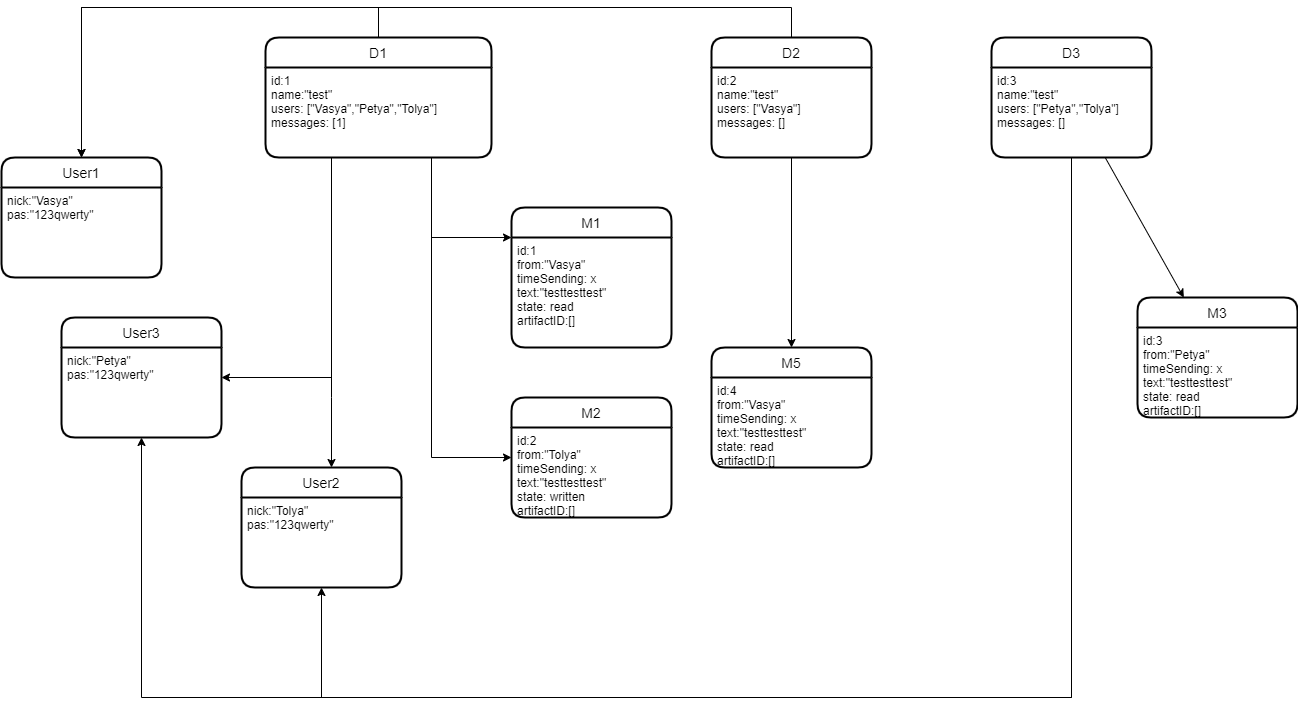

The diagram above was exported from draw.io. Its source (the exported page's mxGraphModel, read from the mxfile embedded in the PNG):
<mxGraphModel dx="2249" dy="865" grid="1" gridSize="10" guides="1" tooltips="1" connect="1" arrows="1" fold="1" page="1" pageScale="1" pageWidth="827" pageHeight="1169" math="0" shadow="0">
  <root>
    <mxCell id="0" />
    <mxCell id="1" parent="0" />
    <mxCell id="6E52LwiU98ouSoxA9Fha-1" value="User1" style="swimlane;childLayout=stackLayout;horizontal=1;startSize=30;horizontalStack=0;rounded=1;fontSize=14;fontStyle=0;strokeWidth=2;resizeParent=0;resizeLast=1;shadow=0;dashed=0;align=center;" parent="1" vertex="1">
      <mxGeometry x="-210" y="180" width="160" height="120" as="geometry" />
    </mxCell>
    <mxCell id="6E52LwiU98ouSoxA9Fha-2" value="nick:&quot;Vasya&quot;&#10;pas:&quot;123qwerty&quot;" style="align=left;strokeColor=none;fillColor=none;spacingLeft=4;fontSize=12;verticalAlign=top;resizable=0;rotatable=0;part=1;" parent="6E52LwiU98ouSoxA9Fha-1" vertex="1">
      <mxGeometry y="30" width="160" height="90" as="geometry" />
    </mxCell>
    <mxCell id="6E52LwiU98ouSoxA9Fha-3" value="User2" style="swimlane;childLayout=stackLayout;horizontal=1;startSize=30;horizontalStack=0;rounded=1;fontSize=14;fontStyle=0;strokeWidth=2;resizeParent=0;resizeLast=1;shadow=0;dashed=0;align=center;" parent="1" vertex="1">
      <mxGeometry x="30" y="490" width="160" height="120" as="geometry" />
    </mxCell>
    <mxCell id="6E52LwiU98ouSoxA9Fha-4" value="nick:&quot;Tolya&quot;&#10;pas:&quot;123qwerty&quot;" style="align=left;strokeColor=none;fillColor=none;spacingLeft=4;fontSize=12;verticalAlign=top;resizable=0;rotatable=0;part=1;" parent="6E52LwiU98ouSoxA9Fha-3" vertex="1">
      <mxGeometry y="30" width="160" height="90" as="geometry" />
    </mxCell>
    <mxCell id="6E52LwiU98ouSoxA9Fha-5" value="User3" style="swimlane;childLayout=stackLayout;horizontal=1;startSize=30;horizontalStack=0;rounded=1;fontSize=14;fontStyle=0;strokeWidth=2;resizeParent=0;resizeLast=1;shadow=0;dashed=0;align=center;" parent="1" vertex="1">
      <mxGeometry x="-150" y="340" width="160" height="120" as="geometry" />
    </mxCell>
    <mxCell id="6E52LwiU98ouSoxA9Fha-6" value="nick:&quot;Petya&quot;&#10;pas:&quot;123qwerty&quot;" style="align=left;strokeColor=none;fillColor=none;spacingLeft=4;fontSize=12;verticalAlign=top;resizable=0;rotatable=0;part=1;" parent="6E52LwiU98ouSoxA9Fha-5" vertex="1">
      <mxGeometry y="30" width="160" height="90" as="geometry" />
    </mxCell>
    <mxCell id="6E52LwiU98ouSoxA9Fha-9" style="rounded=0;orthogonalLoop=1;jettySize=auto;html=1;edgeStyle=elbowEdgeStyle;elbow=vertical;" parent="1" source="6E52LwiU98ouSoxA9Fha-7" target="6E52LwiU98ouSoxA9Fha-1" edge="1">
      <mxGeometry relative="1" as="geometry">
        <Array as="points">
          <mxPoint x="30" y="30" />
        </Array>
      </mxGeometry>
    </mxCell>
    <mxCell id="6E52LwiU98ouSoxA9Fha-10" style="edgeStyle=elbowEdgeStyle;rounded=0;orthogonalLoop=1;jettySize=auto;html=1;" parent="1" source="6E52LwiU98ouSoxA9Fha-7" target="6E52LwiU98ouSoxA9Fha-5" edge="1">
      <mxGeometry relative="1" as="geometry">
        <Array as="points">
          <mxPoint x="120" y="270" />
        </Array>
      </mxGeometry>
    </mxCell>
    <mxCell id="6E52LwiU98ouSoxA9Fha-11" style="edgeStyle=elbowEdgeStyle;rounded=0;orthogonalLoop=1;jettySize=auto;html=1;" parent="1" source="6E52LwiU98ouSoxA9Fha-7" target="6E52LwiU98ouSoxA9Fha-3" edge="1">
      <mxGeometry relative="1" as="geometry">
        <Array as="points">
          <mxPoint x="120" y="420" />
        </Array>
      </mxGeometry>
    </mxCell>
    <mxCell id="BWGBXuYtTRgoRk90Q-BO-5" style="edgeStyle=elbowEdgeStyle;rounded=0;orthogonalLoop=1;jettySize=auto;html=1;" parent="1" source="6E52LwiU98ouSoxA9Fha-7" target="6E52LwiU98ouSoxA9Fha-37" edge="1">
      <mxGeometry relative="1" as="geometry">
        <Array as="points">
          <mxPoint x="220" y="260" />
        </Array>
      </mxGeometry>
    </mxCell>
    <mxCell id="6E52LwiU98ouSoxA9Fha-7" value="D1" style="swimlane;childLayout=stackLayout;horizontal=1;startSize=30;horizontalStack=0;rounded=1;fontSize=14;fontStyle=0;strokeWidth=2;resizeParent=0;resizeLast=1;shadow=0;dashed=0;align=center;" parent="1" vertex="1">
      <mxGeometry x="54" y="60" width="226" height="120" as="geometry" />
    </mxCell>
    <mxCell id="6E52LwiU98ouSoxA9Fha-8" value="id:1&#10;name:&quot;test&quot;&#10;users: [&quot;Vasya&quot;,&quot;Petya&quot;,&quot;Tolya&quot;]&#10;messages: [1]" style="align=left;strokeColor=none;fillColor=none;spacingLeft=4;fontSize=12;verticalAlign=top;resizable=0;rotatable=0;part=1;" parent="6E52LwiU98ouSoxA9Fha-7" vertex="1">
      <mxGeometry y="30" width="226" height="90" as="geometry" />
    </mxCell>
    <mxCell id="6E52LwiU98ouSoxA9Fha-18" style="rounded=0;orthogonalLoop=1;jettySize=auto;html=1;edgeStyle=elbowEdgeStyle;elbow=vertical;" parent="1" source="6E52LwiU98ouSoxA9Fha-21" target="6E52LwiU98ouSoxA9Fha-1" edge="1">
      <mxGeometry relative="1" as="geometry">
        <mxPoint x="524" y="260" as="targetPoint" />
        <Array as="points">
          <mxPoint x="170" y="30" />
        </Array>
      </mxGeometry>
    </mxCell>
    <mxCell id="6E52LwiU98ouSoxA9Fha-45" style="edgeStyle=none;rounded=0;orthogonalLoop=1;jettySize=auto;html=1;" parent="1" source="6E52LwiU98ouSoxA9Fha-21" target="6E52LwiU98ouSoxA9Fha-43" edge="1">
      <mxGeometry relative="1" as="geometry" />
    </mxCell>
    <mxCell id="6E52LwiU98ouSoxA9Fha-21" value="D2" style="swimlane;childLayout=stackLayout;horizontal=1;startSize=30;horizontalStack=0;rounded=1;fontSize=14;fontStyle=0;strokeWidth=2;resizeParent=0;resizeLast=1;shadow=0;dashed=0;align=center;" parent="1" vertex="1">
      <mxGeometry x="500" y="60" width="160" height="120" as="geometry" />
    </mxCell>
    <mxCell id="6E52LwiU98ouSoxA9Fha-22" value="id:2&#10;name:&quot;test&quot;&#10;users: [&quot;Vasya&quot;]&#10;messages: []" style="align=left;strokeColor=none;fillColor=none;spacingLeft=4;fontSize=12;verticalAlign=top;resizable=0;rotatable=0;part=1;" parent="6E52LwiU98ouSoxA9Fha-21" vertex="1">
      <mxGeometry y="30" width="160" height="90" as="geometry" />
    </mxCell>
    <mxCell id="6E52LwiU98ouSoxA9Fha-30" style="edgeStyle=elbowEdgeStyle;rounded=0;orthogonalLoop=1;jettySize=auto;html=1;elbow=vertical;" parent="1" source="6E52LwiU98ouSoxA9Fha-32" target="6E52LwiU98ouSoxA9Fha-5" edge="1">
      <mxGeometry relative="1" as="geometry">
        <mxPoint x="874" y="270" as="targetPoint" />
        <Array as="points">
          <mxPoint x="440" y="720" />
          <mxPoint x="280" y="850" />
          <mxPoint x="-160" y="680" />
          <mxPoint x="610" y="800" />
        </Array>
      </mxGeometry>
    </mxCell>
    <mxCell id="6E52LwiU98ouSoxA9Fha-31" style="edgeStyle=elbowEdgeStyle;rounded=0;orthogonalLoop=1;jettySize=auto;html=1;elbow=vertical;" parent="1" source="6E52LwiU98ouSoxA9Fha-32" target="6E52LwiU98ouSoxA9Fha-3" edge="1">
      <mxGeometry relative="1" as="geometry">
        <mxPoint x="955.6666666666665" y="420" as="targetPoint" />
        <Array as="points">
          <mxPoint x="420" y="720" />
          <mxPoint x="550" y="850" />
        </Array>
      </mxGeometry>
    </mxCell>
    <mxCell id="6E52LwiU98ouSoxA9Fha-42" style="edgeStyle=none;rounded=0;orthogonalLoop=1;jettySize=auto;html=1;" parent="1" source="6E52LwiU98ouSoxA9Fha-32" target="6E52LwiU98ouSoxA9Fha-40" edge="1">
      <mxGeometry relative="1" as="geometry" />
    </mxCell>
    <mxCell id="6E52LwiU98ouSoxA9Fha-32" value="D3" style="swimlane;childLayout=stackLayout;horizontal=1;startSize=30;horizontalStack=0;rounded=1;fontSize=14;fontStyle=0;strokeWidth=2;resizeParent=0;resizeLast=1;shadow=0;dashed=0;align=center;" parent="1" vertex="1">
      <mxGeometry x="780" y="60" width="160" height="120" as="geometry" />
    </mxCell>
    <mxCell id="6E52LwiU98ouSoxA9Fha-33" value="id:3&#10;name:&quot;test&quot;&#10;users: [&quot;Petya&quot;,&quot;Tolya&quot;]&#10;messages: []" style="align=left;strokeColor=none;fillColor=none;spacingLeft=4;fontSize=12;verticalAlign=top;resizable=0;rotatable=0;part=1;" parent="6E52LwiU98ouSoxA9Fha-32" vertex="1">
      <mxGeometry y="30" width="160" height="90" as="geometry" />
    </mxCell>
    <mxCell id="6E52LwiU98ouSoxA9Fha-37" value="M1" style="swimlane;childLayout=stackLayout;horizontal=1;startSize=30;horizontalStack=0;rounded=1;fontSize=14;fontStyle=0;strokeWidth=2;resizeParent=0;resizeLast=1;shadow=0;dashed=0;align=center;" parent="1" vertex="1">
      <mxGeometry x="300" y="230" width="160" height="140" as="geometry" />
    </mxCell>
    <mxCell id="6E52LwiU98ouSoxA9Fha-38" value="id:1&#10;from:&quot;Vasya&quot;&#10;timeSending: x&#10;text:&quot;testtesttest&quot;&#10;state: read&#10;artifactID:[]" style="align=left;strokeColor=none;fillColor=none;spacingLeft=4;fontSize=12;verticalAlign=top;resizable=0;rotatable=0;part=1;" parent="6E52LwiU98ouSoxA9Fha-37" vertex="1">
      <mxGeometry y="30" width="160" height="110" as="geometry" />
    </mxCell>
    <mxCell id="6E52LwiU98ouSoxA9Fha-40" value="M3" style="swimlane;childLayout=stackLayout;horizontal=1;startSize=30;horizontalStack=0;rounded=1;fontSize=14;fontStyle=0;strokeWidth=2;resizeParent=0;resizeLast=1;shadow=0;dashed=0;align=center;" parent="1" vertex="1">
      <mxGeometry x="926" y="320" width="160" height="120" as="geometry" />
    </mxCell>
    <mxCell id="6E52LwiU98ouSoxA9Fha-41" value="id:3&#10;from:&quot;Petya&quot;&#10;timeSending: x&#10;text:&quot;testtesttest&quot;&#10;state: read&#10;artifactID:[]" style="align=left;strokeColor=none;fillColor=none;spacingLeft=4;fontSize=12;verticalAlign=top;resizable=0;rotatable=0;part=1;" parent="6E52LwiU98ouSoxA9Fha-40" vertex="1">
      <mxGeometry y="30" width="160" height="90" as="geometry" />
    </mxCell>
    <mxCell id="6E52LwiU98ouSoxA9Fha-43" value="M5" style="swimlane;childLayout=stackLayout;horizontal=1;startSize=30;horizontalStack=0;rounded=1;fontSize=14;fontStyle=0;strokeWidth=2;resizeParent=0;resizeLast=1;shadow=0;dashed=0;align=center;" parent="1" vertex="1">
      <mxGeometry x="500" y="370" width="160" height="120" as="geometry" />
    </mxCell>
    <mxCell id="6E52LwiU98ouSoxA9Fha-44" value="id:4&#10;from:&quot;Vasya&quot;&#10;timeSending: x&#10;text:&quot;testtesttest&quot;&#10;state: read&#10;artifactID:[]" style="align=left;strokeColor=none;fillColor=none;spacingLeft=4;fontSize=12;verticalAlign=top;resizable=0;rotatable=0;part=1;" parent="6E52LwiU98ouSoxA9Fha-43" vertex="1">
      <mxGeometry y="30" width="160" height="90" as="geometry" />
    </mxCell>
    <mxCell id="BWGBXuYtTRgoRk90Q-BO-2" value="M2" style="swimlane;childLayout=stackLayout;horizontal=1;startSize=30;horizontalStack=0;rounded=1;fontSize=14;fontStyle=0;strokeWidth=2;resizeParent=0;resizeLast=1;shadow=0;dashed=0;align=center;" parent="1" vertex="1">
      <mxGeometry x="300" y="420" width="160" height="120" as="geometry" />
    </mxCell>
    <mxCell id="BWGBXuYtTRgoRk90Q-BO-3" value="id:2&#10;from:&quot;Tolya&quot;&#10;timeSending: x&#10;text:&quot;testtesttest&quot;&#10;state: written&#10;artifactID:[]" style="align=left;strokeColor=none;fillColor=none;spacingLeft=4;fontSize=12;verticalAlign=top;resizable=0;rotatable=0;part=1;" parent="BWGBXuYtTRgoRk90Q-BO-2" vertex="1">
      <mxGeometry y="30" width="160" height="90" as="geometry" />
    </mxCell>
    <mxCell id="BWGBXuYtTRgoRk90Q-BO-4" style="edgeStyle=elbowEdgeStyle;rounded=0;orthogonalLoop=1;jettySize=auto;html=1;" parent="1" source="6E52LwiU98ouSoxA9Fha-8" target="BWGBXuYtTRgoRk90Q-BO-2" edge="1">
      <mxGeometry relative="1" as="geometry">
        <Array as="points">
          <mxPoint x="220" y="390" />
        </Array>
      </mxGeometry>
    </mxCell>
  </root>
</mxGraphModel>